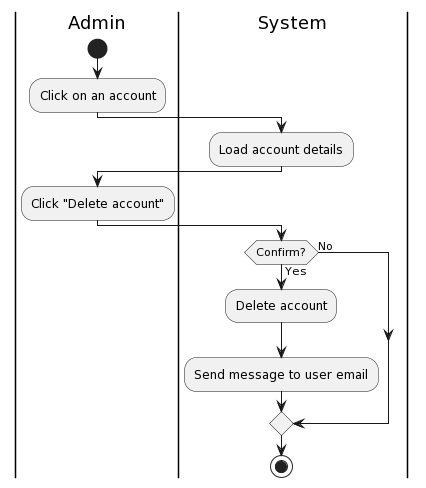

The diagram above was rendered by PlantUML. Its source (embedded in the PNG):
@startuml
|Admin|
start
:Click on an account;
|System|
:Load account details;
|Admin|
:Click "Delete account";
|System|
if (Confirm?) then (Yes)
:Delete account;
:Send message to user email;
else (No)
endif
stop
@enduml